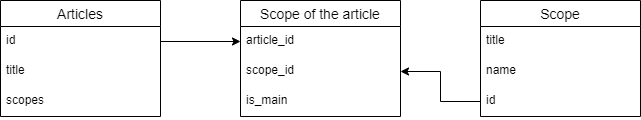

The diagram above was exported from draw.io. Its source (the exported page's mxGraphModel, read from the mxfile embedded in the PNG):
<mxGraphModel dx="1422" dy="882" grid="1" gridSize="10" guides="1" tooltips="1" connect="1" arrows="1" fold="1" page="1" pageScale="1" pageWidth="827" pageHeight="1169" math="0" shadow="0">
  <root>
    <mxCell id="0" />
    <mxCell id="1" parent="0" />
    <mxCell id="_kdZqZmm_CIRPRU1zpXF-1" value="Articles" style="swimlane;fontStyle=0;childLayout=stackLayout;horizontal=1;startSize=26;horizontalStack=0;resizeParent=1;resizeParentMax=0;resizeLast=0;collapsible=1;marginBottom=0;align=center;fontSize=14;" vertex="1" parent="1">
      <mxGeometry x="120" y="80" width="160" height="116" as="geometry" />
    </mxCell>
    <mxCell id="_kdZqZmm_CIRPRU1zpXF-2" value="id" style="text;strokeColor=none;fillColor=none;spacingLeft=4;spacingRight=4;overflow=hidden;rotatable=0;points=[[0,0.5],[1,0.5]];portConstraint=eastwest;fontSize=12;" vertex="1" parent="_kdZqZmm_CIRPRU1zpXF-1">
      <mxGeometry y="26" width="160" height="30" as="geometry" />
    </mxCell>
    <mxCell id="_kdZqZmm_CIRPRU1zpXF-3" value="title" style="text;strokeColor=none;fillColor=none;spacingLeft=4;spacingRight=4;overflow=hidden;rotatable=0;points=[[0,0.5],[1,0.5]];portConstraint=eastwest;fontSize=12;" vertex="1" parent="_kdZqZmm_CIRPRU1zpXF-1">
      <mxGeometry y="56" width="160" height="30" as="geometry" />
    </mxCell>
    <mxCell id="_kdZqZmm_CIRPRU1zpXF-4" value="scopes" style="text;strokeColor=none;fillColor=none;spacingLeft=4;spacingRight=4;overflow=hidden;rotatable=0;points=[[0,0.5],[1,0.5]];portConstraint=eastwest;fontSize=12;" vertex="1" parent="_kdZqZmm_CIRPRU1zpXF-1">
      <mxGeometry y="86" width="160" height="30" as="geometry" />
    </mxCell>
    <mxCell id="_kdZqZmm_CIRPRU1zpXF-5" value="Scope" style="swimlane;fontStyle=0;childLayout=stackLayout;horizontal=1;startSize=26;horizontalStack=0;resizeParent=1;resizeParentMax=0;resizeLast=0;collapsible=1;marginBottom=0;align=center;fontSize=14;" vertex="1" parent="1">
      <mxGeometry x="600" y="80" width="160" height="116" as="geometry" />
    </mxCell>
    <mxCell id="_kdZqZmm_CIRPRU1zpXF-6" value="title" style="text;strokeColor=none;fillColor=none;spacingLeft=4;spacingRight=4;overflow=hidden;rotatable=0;points=[[0,0.5],[1,0.5]];portConstraint=eastwest;fontSize=12;" vertex="1" parent="_kdZqZmm_CIRPRU1zpXF-5">
      <mxGeometry y="26" width="160" height="30" as="geometry" />
    </mxCell>
    <mxCell id="_kdZqZmm_CIRPRU1zpXF-7" value="name" style="text;strokeColor=none;fillColor=none;spacingLeft=4;spacingRight=4;overflow=hidden;rotatable=0;points=[[0,0.5],[1,0.5]];portConstraint=eastwest;fontSize=12;" vertex="1" parent="_kdZqZmm_CIRPRU1zpXF-5">
      <mxGeometry y="56" width="160" height="30" as="geometry" />
    </mxCell>
    <mxCell id="_kdZqZmm_CIRPRU1zpXF-8" value="id" style="text;strokeColor=none;fillColor=none;spacingLeft=4;spacingRight=4;overflow=hidden;rotatable=0;points=[[0,0.5],[1,0.5]];portConstraint=eastwest;fontSize=12;" vertex="1" parent="_kdZqZmm_CIRPRU1zpXF-5">
      <mxGeometry y="86" width="160" height="30" as="geometry" />
    </mxCell>
    <mxCell id="_kdZqZmm_CIRPRU1zpXF-9" value="Scope of the article" style="swimlane;fontStyle=0;childLayout=stackLayout;horizontal=1;startSize=26;horizontalStack=0;resizeParent=1;resizeParentMax=0;resizeLast=0;collapsible=1;marginBottom=0;align=center;fontSize=14;" vertex="1" parent="1">
      <mxGeometry x="360" y="80" width="160" height="116" as="geometry" />
    </mxCell>
    <mxCell id="_kdZqZmm_CIRPRU1zpXF-10" value="article_id" style="text;strokeColor=none;fillColor=none;spacingLeft=4;spacingRight=4;overflow=hidden;rotatable=0;points=[[0,0.5],[1,0.5]];portConstraint=eastwest;fontSize=12;" vertex="1" parent="_kdZqZmm_CIRPRU1zpXF-9">
      <mxGeometry y="26" width="160" height="30" as="geometry" />
    </mxCell>
    <mxCell id="_kdZqZmm_CIRPRU1zpXF-11" value="scope_id" style="text;strokeColor=none;fillColor=none;spacingLeft=4;spacingRight=4;overflow=hidden;rotatable=0;points=[[0,0.5],[1,0.5]];portConstraint=eastwest;fontSize=12;" vertex="1" parent="_kdZqZmm_CIRPRU1zpXF-9">
      <mxGeometry y="56" width="160" height="30" as="geometry" />
    </mxCell>
    <mxCell id="_kdZqZmm_CIRPRU1zpXF-12" value="is_main" style="text;strokeColor=none;fillColor=none;spacingLeft=4;spacingRight=4;overflow=hidden;rotatable=0;points=[[0,0.5],[1,0.5]];portConstraint=eastwest;fontSize=12;" vertex="1" parent="_kdZqZmm_CIRPRU1zpXF-9">
      <mxGeometry y="86" width="160" height="30" as="geometry" />
    </mxCell>
    <mxCell id="_kdZqZmm_CIRPRU1zpXF-13" style="edgeStyle=orthogonalEdgeStyle;rounded=0;orthogonalLoop=1;jettySize=auto;html=1;entryX=0;entryY=0.5;entryDx=0;entryDy=0;" edge="1" parent="1" source="_kdZqZmm_CIRPRU1zpXF-2" target="_kdZqZmm_CIRPRU1zpXF-10">
      <mxGeometry relative="1" as="geometry" />
    </mxCell>
    <mxCell id="_kdZqZmm_CIRPRU1zpXF-14" style="edgeStyle=orthogonalEdgeStyle;rounded=0;orthogonalLoop=1;jettySize=auto;html=1;entryX=1;entryY=0.5;entryDx=0;entryDy=0;" edge="1" parent="1" source="_kdZqZmm_CIRPRU1zpXF-8" target="_kdZqZmm_CIRPRU1zpXF-11">
      <mxGeometry relative="1" as="geometry" />
    </mxCell>
  </root>
</mxGraphModel>